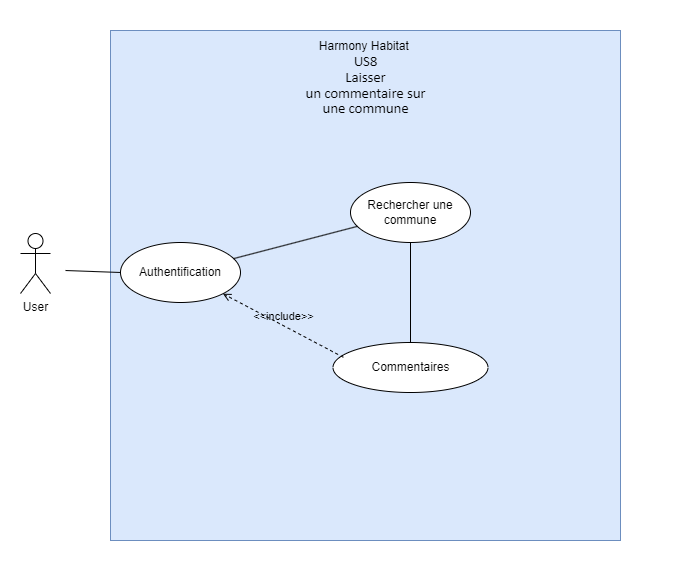

The diagram above was exported from draw.io. Its source (the exported page's mxGraphModel, read from the mxfile embedded in the PNG):
<mxGraphModel dx="1270" dy="585" grid="1" gridSize="10" guides="1" tooltips="1" connect="1" arrows="1" fold="1" page="1" pageScale="1" pageWidth="827" pageHeight="1169" math="0" shadow="0">
  <root>
    <mxCell id="0" />
    <mxCell id="1" parent="0" />
    <mxCell id="0leN3cAYm60gxutRq1ay-1" value="" style="group" vertex="1" connectable="0" parent="1">
      <mxGeometry x="610" y="80" width="655" height="510" as="geometry" />
    </mxCell>
    <mxCell id="0leN3cAYm60gxutRq1ay-2" value="User" style="shape=umlActor;verticalLabelPosition=bottom;verticalAlign=top;html=1;outlineConnect=0;" vertex="1" parent="0leN3cAYm60gxutRq1ay-1">
      <mxGeometry y="213" width="30" height="60" as="geometry" />
    </mxCell>
    <mxCell id="0leN3cAYm60gxutRq1ay-3" value="" style="whiteSpace=wrap;html=1;aspect=fixed;fillColor=#dae8fc;strokeColor=#6c8ebf;" vertex="1" parent="0leN3cAYm60gxutRq1ay-1">
      <mxGeometry x="90" y="10" width="510" height="510" as="geometry" />
    </mxCell>
    <mxCell id="0leN3cAYm60gxutRq1ay-4" value="" style="endArrow=none;html=1;strokeColor=none;" edge="1" parent="0leN3cAYm60gxutRq1ay-1">
      <mxGeometry width="50" height="50" relative="1" as="geometry">
        <mxPoint x="45" y="268" as="sourcePoint" />
        <mxPoint x="105" y="240" as="targetPoint" />
      </mxGeometry>
    </mxCell>
    <mxCell id="0leN3cAYm60gxutRq1ay-5" value="Authentification" style="ellipse;whiteSpace=wrap;html=1;" vertex="1" parent="0leN3cAYm60gxutRq1ay-1">
      <mxGeometry x="100" y="222" width="120" height="60" as="geometry" />
    </mxCell>
    <mxCell id="0leN3cAYm60gxutRq1ay-6" value="" style="endArrow=none;html=1;entryX=0;entryY=0.5;entryDx=0;entryDy=0;" edge="1" parent="0leN3cAYm60gxutRq1ay-1" target="0leN3cAYm60gxutRq1ay-5">
      <mxGeometry width="50" height="50" relative="1" as="geometry">
        <mxPoint x="45" y="250" as="sourcePoint" />
        <mxPoint x="165" y="120" as="targetPoint" />
      </mxGeometry>
    </mxCell>
    <mxCell id="0leN3cAYm60gxutRq1ay-7" value="Rechercher une commune" style="ellipse;whiteSpace=wrap;html=1;" vertex="1" parent="0leN3cAYm60gxutRq1ay-1">
      <mxGeometry x="330" y="162" width="120" height="60" as="geometry" />
    </mxCell>
    <mxCell id="0leN3cAYm60gxutRq1ay-8" value="&lt;span style=&quot;line-height: 107%&quot;&gt;Harmony Habitat&lt;/span&gt;&lt;span style=&quot;font-size: 11.0pt ; line-height: 107% ; font-family: &amp;#34;calibri&amp;#34; , sans-serif&quot;&gt;&amp;nbsp;&lt;br&gt;&lt;span style=&quot;font-size: 11.0pt ; line-height: 107% ; font-family: &amp;#34;calibri&amp;#34; , sans-serif&quot;&gt;US8&lt;br&gt;&lt;span style=&quot;font-size: 11pt ; line-height: 107%&quot;&gt;Laisser&lt;br/&gt;un commentaire sur une commune&lt;/span&gt;&lt;br&gt;&amp;nbsp;&lt;/span&gt;&lt;br&gt;&lt;/span&gt;" style="text;html=1;strokeColor=none;fillColor=none;align=center;verticalAlign=middle;whiteSpace=wrap;rounded=0;" vertex="1" parent="0leN3cAYm60gxutRq1ay-1">
      <mxGeometry x="277.5" y="50" width="135" height="30" as="geometry" />
    </mxCell>
    <mxCell id="0leN3cAYm60gxutRq1ay-9" value="Commentaires" style="ellipse;whiteSpace=wrap;html=1;" vertex="1" parent="0leN3cAYm60gxutRq1ay-1">
      <mxGeometry x="312.5" y="322" width="155" height="50" as="geometry" />
    </mxCell>
    <mxCell id="0leN3cAYm60gxutRq1ay-10" value="&amp;lt;&amp;lt;include&amp;gt;&amp;gt;" style="edgeStyle=none;html=1;endArrow=open;verticalAlign=bottom;dashed=1;labelBackgroundColor=none;exitX=0.067;exitY=0.296;exitDx=0;exitDy=0;entryX=1;entryY=1;entryDx=0;entryDy=0;exitPerimeter=0;" edge="1" parent="0leN3cAYm60gxutRq1ay-1" source="0leN3cAYm60gxutRq1ay-9" target="0leN3cAYm60gxutRq1ay-5">
      <mxGeometry width="160" relative="1" as="geometry">
        <mxPoint x="425" y="260" as="sourcePoint" />
        <mxPoint x="295" y="260" as="targetPoint" />
      </mxGeometry>
    </mxCell>
    <mxCell id="0leN3cAYm60gxutRq1ay-11" value="" style="endArrow=none;html=1;" edge="1" parent="0leN3cAYm60gxutRq1ay-1" source="0leN3cAYm60gxutRq1ay-5" target="0leN3cAYm60gxutRq1ay-7">
      <mxGeometry width="50" height="50" relative="1" as="geometry">
        <mxPoint x="200" y="292" as="sourcePoint" />
        <mxPoint x="250" y="242" as="targetPoint" />
      </mxGeometry>
    </mxCell>
    <mxCell id="0leN3cAYm60gxutRq1ay-12" value="" style="endArrow=none;html=1;entryX=0.5;entryY=1;entryDx=0;entryDy=0;exitX=0.5;exitY=0;exitDx=0;exitDy=0;" edge="1" parent="0leN3cAYm60gxutRq1ay-1" source="0leN3cAYm60gxutRq1ay-9" target="0leN3cAYm60gxutRq1ay-7">
      <mxGeometry width="50" height="50" relative="1" as="geometry">
        <mxPoint x="210" y="280" as="sourcePoint" />
        <mxPoint x="260" y="230" as="targetPoint" />
      </mxGeometry>
    </mxCell>
  </root>
</mxGraphModel>